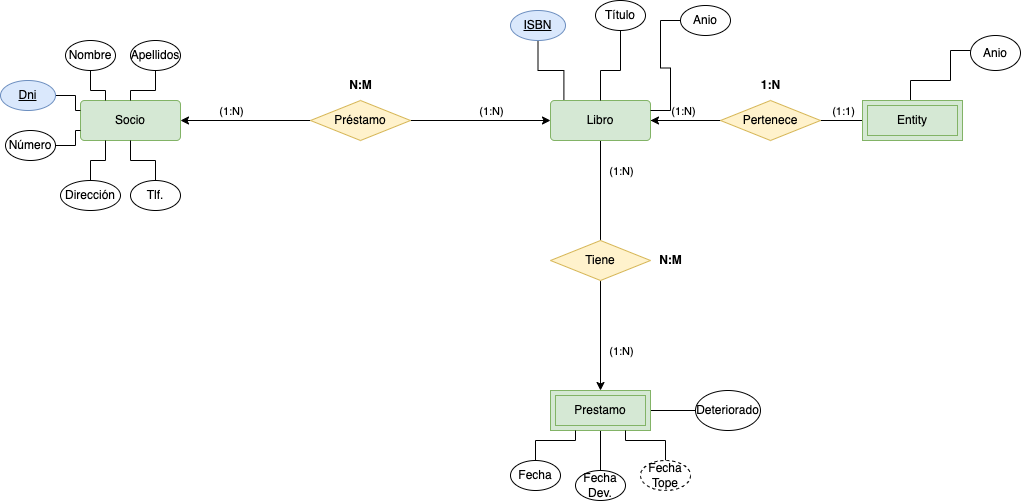

The diagram above was exported from draw.io. Its source (the exported page's mxGraphModel, read from the mxfile embedded in the PNG):
<mxGraphModel dx="1485" dy="1560" grid="1" gridSize="10" guides="1" tooltips="1" connect="1" arrows="1" fold="1" page="1" pageScale="1" pageWidth="827" pageHeight="1169" math="0" shadow="0">
  <root>
    <mxCell id="VGKt-zub33p9D7WqUSKM-0" />
    <mxCell id="VGKt-zub33p9D7WqUSKM-1" parent="VGKt-zub33p9D7WqUSKM-0" />
    <mxCell id="VGKt-zub33p9D7WqUSKM-2" style="edgeStyle=orthogonalEdgeStyle;rounded=0;orthogonalLoop=1;jettySize=auto;html=1;entryX=0;entryY=0.5;entryDx=0;entryDy=0;startArrow=none;startFill=0;endArrow=none;endFill=0;" edge="1" parent="VGKt-zub33p9D7WqUSKM-1" source="VGKt-zub33p9D7WqUSKM-4" target="VGKt-zub33p9D7WqUSKM-41">
      <mxGeometry relative="1" as="geometry" />
    </mxCell>
    <mxCell id="VGKt-zub33p9D7WqUSKM-3" value="" style="edgeStyle=orthogonalEdgeStyle;rounded=0;orthogonalLoop=1;jettySize=auto;html=1;endArrow=none;endFill=0;" edge="1" parent="VGKt-zub33p9D7WqUSKM-1" source="VGKt-zub33p9D7WqUSKM-4" target="VGKt-zub33p9D7WqUSKM-44">
      <mxGeometry relative="1" as="geometry" />
    </mxCell>
    <mxCell id="VGKt-zub33p9D7WqUSKM-4" value="Prestamo" style="shape=ext;margin=3;double=1;whiteSpace=wrap;html=1;align=center;fillColor=#d5e8d4;strokeColor=#82b366;" vertex="1" parent="VGKt-zub33p9D7WqUSKM-1">
      <mxGeometry x="530" y="370" width="100" height="40" as="geometry" />
    </mxCell>
    <mxCell id="VGKt-zub33p9D7WqUSKM-5" style="edgeStyle=orthogonalEdgeStyle;rounded=0;orthogonalLoop=1;jettySize=auto;html=1;entryX=0;entryY=0.5;entryDx=0;entryDy=0;endArrow=none;endFill=0;startArrow=classic;startFill=1;" edge="1" parent="VGKt-zub33p9D7WqUSKM-1" source="VGKt-zub33p9D7WqUSKM-7" target="VGKt-zub33p9D7WqUSKM-16">
      <mxGeometry relative="1" as="geometry" />
    </mxCell>
    <mxCell id="VGKt-zub33p9D7WqUSKM-6" value="(1:N)" style="edgeLabel;html=1;align=center;verticalAlign=middle;resizable=0;points=[];" vertex="1" connectable="0" parent="VGKt-zub33p9D7WqUSKM-5">
      <mxGeometry x="0.1969" y="3" relative="1" as="geometry">
        <mxPoint x="-28" y="-7" as="offset" />
      </mxGeometry>
    </mxCell>
    <mxCell id="VGKt-zub33p9D7WqUSKM-7" value="Socio" style="rounded=1;arcSize=10;whiteSpace=wrap;html=1;align=center;fillColor=#d5e8d4;strokeColor=#82b366;" vertex="1" parent="VGKt-zub33p9D7WqUSKM-1">
      <mxGeometry x="60" y="80" width="100" height="40" as="geometry" />
    </mxCell>
    <mxCell id="VGKt-zub33p9D7WqUSKM-8" style="edgeStyle=orthogonalEdgeStyle;rounded=0;orthogonalLoop=1;jettySize=auto;html=1;entryX=0.5;entryY=0;entryDx=0;entryDy=0;endArrow=none;endFill=0;" edge="1" parent="VGKt-zub33p9D7WqUSKM-1" source="VGKt-zub33p9D7WqUSKM-10" target="VGKt-zub33p9D7WqUSKM-13">
      <mxGeometry relative="1" as="geometry" />
    </mxCell>
    <mxCell id="VGKt-zub33p9D7WqUSKM-9" value="(1:N)" style="edgeLabel;html=1;align=center;verticalAlign=middle;resizable=0;points=[];" vertex="1" connectable="0" parent="VGKt-zub33p9D7WqUSKM-8">
      <mxGeometry x="0.02" y="1" relative="1" as="geometry">
        <mxPoint x="19" y="-21" as="offset" />
      </mxGeometry>
    </mxCell>
    <mxCell id="iO4VSONKGGUM-RU_u-H6-4" style="edgeStyle=orthogonalEdgeStyle;rounded=0;orthogonalLoop=1;jettySize=auto;html=1;entryX=0;entryY=0.5;entryDx=0;entryDy=0;endArrow=none;endFill=0;" edge="1" parent="VGKt-zub33p9D7WqUSKM-1" source="VGKt-zub33p9D7WqUSKM-10" target="iO4VSONKGGUM-RU_u-H6-2">
      <mxGeometry relative="1" as="geometry" />
    </mxCell>
    <mxCell id="iO4VSONKGGUM-RU_u-H6-8" value="(1:N)" style="edgeLabel;html=1;align=center;verticalAlign=middle;resizable=0;points=[];" vertex="1" connectable="0" parent="iO4VSONKGGUM-RU_u-H6-4">
      <mxGeometry x="-0.08" y="-1" relative="1" as="geometry">
        <mxPoint y="-11" as="offset" />
      </mxGeometry>
    </mxCell>
    <mxCell id="VGKt-zub33p9D7WqUSKM-10" value="Libro" style="rounded=1;arcSize=10;whiteSpace=wrap;html=1;align=center;fillColor=#d5e8d4;strokeColor=#82b366;" vertex="1" parent="VGKt-zub33p9D7WqUSKM-1">
      <mxGeometry x="530" y="80" width="100" height="40" as="geometry" />
    </mxCell>
    <mxCell id="VGKt-zub33p9D7WqUSKM-11" style="edgeStyle=orthogonalEdgeStyle;rounded=0;orthogonalLoop=1;jettySize=auto;html=1;endArrow=classic;endFill=1;" edge="1" parent="VGKt-zub33p9D7WqUSKM-1" source="VGKt-zub33p9D7WqUSKM-13" target="VGKt-zub33p9D7WqUSKM-4">
      <mxGeometry relative="1" as="geometry" />
    </mxCell>
    <mxCell id="VGKt-zub33p9D7WqUSKM-12" value="(1:N)" style="edgeLabel;html=1;align=center;verticalAlign=middle;resizable=0;points=[];" vertex="1" connectable="0" parent="VGKt-zub33p9D7WqUSKM-11">
      <mxGeometry y="1" relative="1" as="geometry">
        <mxPoint x="19" y="15" as="offset" />
      </mxGeometry>
    </mxCell>
    <mxCell id="VGKt-zub33p9D7WqUSKM-13" value="Tiene" style="shape=rhombus;perimeter=rhombusPerimeter;whiteSpace=wrap;html=1;align=center;fillColor=#fff2cc;strokeColor=#d6b656;" vertex="1" parent="VGKt-zub33p9D7WqUSKM-1">
      <mxGeometry x="530" y="220" width="100" height="40" as="geometry" />
    </mxCell>
    <mxCell id="VGKt-zub33p9D7WqUSKM-14" style="edgeStyle=orthogonalEdgeStyle;rounded=0;orthogonalLoop=1;jettySize=auto;html=1;entryX=0;entryY=0.5;entryDx=0;entryDy=0;endArrow=classic;endFill=1;" edge="1" parent="VGKt-zub33p9D7WqUSKM-1" source="VGKt-zub33p9D7WqUSKM-16" target="VGKt-zub33p9D7WqUSKM-10">
      <mxGeometry relative="1" as="geometry" />
    </mxCell>
    <mxCell id="VGKt-zub33p9D7WqUSKM-15" value="(1:N)" style="edgeLabel;html=1;align=center;verticalAlign=middle;resizable=0;points=[];" vertex="1" connectable="0" parent="VGKt-zub33p9D7WqUSKM-14">
      <mxGeometry x="0.04" y="3" relative="1" as="geometry">
        <mxPoint x="7" y="-7" as="offset" />
      </mxGeometry>
    </mxCell>
    <mxCell id="VGKt-zub33p9D7WqUSKM-16" value="Préstamo" style="shape=rhombus;perimeter=rhombusPerimeter;whiteSpace=wrap;html=1;align=center;fillColor=#fff2cc;strokeColor=#d6b656;" vertex="1" parent="VGKt-zub33p9D7WqUSKM-1">
      <mxGeometry x="290" y="80" width="100" height="40" as="geometry" />
    </mxCell>
    <mxCell id="VGKt-zub33p9D7WqUSKM-17" value="&lt;b&gt;N:M&lt;/b&gt;" style="text;html=1;align=center;verticalAlign=middle;resizable=0;points=[];autosize=1;strokeColor=none;fillColor=none;" vertex="1" parent="VGKt-zub33p9D7WqUSKM-1">
      <mxGeometry x="315" y="50" width="50" height="30" as="geometry" />
    </mxCell>
    <mxCell id="VGKt-zub33p9D7WqUSKM-18" value="&lt;b&gt;N:M&lt;/b&gt;" style="text;html=1;align=center;verticalAlign=middle;resizable=0;points=[];autosize=1;strokeColor=none;fillColor=none;" vertex="1" parent="VGKt-zub33p9D7WqUSKM-1">
      <mxGeometry x="625" y="225" width="50" height="30" as="geometry" />
    </mxCell>
    <mxCell id="VGKt-zub33p9D7WqUSKM-19" style="edgeStyle=orthogonalEdgeStyle;rounded=0;orthogonalLoop=1;jettySize=auto;html=1;entryX=0;entryY=0.25;entryDx=0;entryDy=0;startArrow=none;startFill=0;endArrow=none;endFill=0;" edge="1" parent="VGKt-zub33p9D7WqUSKM-1" source="VGKt-zub33p9D7WqUSKM-20" target="VGKt-zub33p9D7WqUSKM-7">
      <mxGeometry relative="1" as="geometry" />
    </mxCell>
    <mxCell id="VGKt-zub33p9D7WqUSKM-20" value="Dni" style="ellipse;whiteSpace=wrap;html=1;align=center;fontStyle=4;fillColor=#dae8fc;strokeColor=#6c8ebf;" vertex="1" parent="VGKt-zub33p9D7WqUSKM-1">
      <mxGeometry x="-20" y="60" width="55" height="30" as="geometry" />
    </mxCell>
    <mxCell id="VGKt-zub33p9D7WqUSKM-21" style="edgeStyle=orthogonalEdgeStyle;rounded=0;orthogonalLoop=1;jettySize=auto;html=1;entryX=0;entryY=0.75;entryDx=0;entryDy=0;startArrow=none;startFill=0;endArrow=none;endFill=0;" edge="1" parent="VGKt-zub33p9D7WqUSKM-1" source="VGKt-zub33p9D7WqUSKM-22" target="VGKt-zub33p9D7WqUSKM-7">
      <mxGeometry relative="1" as="geometry" />
    </mxCell>
    <mxCell id="VGKt-zub33p9D7WqUSKM-22" value="Número" style="ellipse;whiteSpace=wrap;html=1;align=center;" vertex="1" parent="VGKt-zub33p9D7WqUSKM-1">
      <mxGeometry x="-15" y="110" width="50" height="30" as="geometry" />
    </mxCell>
    <mxCell id="VGKt-zub33p9D7WqUSKM-23" style="edgeStyle=orthogonalEdgeStyle;rounded=0;orthogonalLoop=1;jettySize=auto;html=1;entryX=0.25;entryY=0;entryDx=0;entryDy=0;startArrow=none;startFill=0;endArrow=none;endFill=0;" edge="1" parent="VGKt-zub33p9D7WqUSKM-1" source="VGKt-zub33p9D7WqUSKM-24" target="VGKt-zub33p9D7WqUSKM-7">
      <mxGeometry relative="1" as="geometry" />
    </mxCell>
    <mxCell id="VGKt-zub33p9D7WqUSKM-24" value="Nombre" style="ellipse;whiteSpace=wrap;html=1;align=center;" vertex="1" parent="VGKt-zub33p9D7WqUSKM-1">
      <mxGeometry x="45" y="20" width="50" height="30" as="geometry" />
    </mxCell>
    <mxCell id="VGKt-zub33p9D7WqUSKM-25" style="edgeStyle=orthogonalEdgeStyle;rounded=0;orthogonalLoop=1;jettySize=auto;html=1;entryX=0.5;entryY=0;entryDx=0;entryDy=0;startArrow=none;startFill=0;endArrow=none;endFill=0;" edge="1" parent="VGKt-zub33p9D7WqUSKM-1" source="VGKt-zub33p9D7WqUSKM-26" target="VGKt-zub33p9D7WqUSKM-7">
      <mxGeometry relative="1" as="geometry" />
    </mxCell>
    <mxCell id="VGKt-zub33p9D7WqUSKM-26" value="Apellidos" style="ellipse;whiteSpace=wrap;html=1;align=center;" vertex="1" parent="VGKt-zub33p9D7WqUSKM-1">
      <mxGeometry x="110" y="20" width="50" height="30" as="geometry" />
    </mxCell>
    <mxCell id="VGKt-zub33p9D7WqUSKM-27" style="edgeStyle=orthogonalEdgeStyle;rounded=0;orthogonalLoop=1;jettySize=auto;html=1;entryX=0.25;entryY=1;entryDx=0;entryDy=0;startArrow=none;startFill=0;endArrow=none;endFill=0;" edge="1" parent="VGKt-zub33p9D7WqUSKM-1" source="VGKt-zub33p9D7WqUSKM-28" target="VGKt-zub33p9D7WqUSKM-7">
      <mxGeometry relative="1" as="geometry" />
    </mxCell>
    <mxCell id="VGKt-zub33p9D7WqUSKM-28" value="Dirección" style="ellipse;whiteSpace=wrap;html=1;align=center;" vertex="1" parent="VGKt-zub33p9D7WqUSKM-1">
      <mxGeometry x="40" y="160" width="60" height="30" as="geometry" />
    </mxCell>
    <mxCell id="VGKt-zub33p9D7WqUSKM-29" style="edgeStyle=orthogonalEdgeStyle;rounded=0;orthogonalLoop=1;jettySize=auto;html=1;entryX=0.5;entryY=1;entryDx=0;entryDy=0;startArrow=none;startFill=0;endArrow=none;endFill=0;" edge="1" parent="VGKt-zub33p9D7WqUSKM-1" source="VGKt-zub33p9D7WqUSKM-30" target="VGKt-zub33p9D7WqUSKM-7">
      <mxGeometry relative="1" as="geometry" />
    </mxCell>
    <mxCell id="VGKt-zub33p9D7WqUSKM-30" value="Tlf." style="ellipse;whiteSpace=wrap;html=1;align=center;" vertex="1" parent="VGKt-zub33p9D7WqUSKM-1">
      <mxGeometry x="110" y="160" width="50" height="30" as="geometry" />
    </mxCell>
    <mxCell id="VGKt-zub33p9D7WqUSKM-31" style="edgeStyle=orthogonalEdgeStyle;rounded=0;orthogonalLoop=1;jettySize=auto;html=1;entryX=0.134;entryY=-0.02;entryDx=0;entryDy=0;entryPerimeter=0;startArrow=none;startFill=0;endArrow=none;endFill=0;" edge="1" parent="VGKt-zub33p9D7WqUSKM-1" source="VGKt-zub33p9D7WqUSKM-32" target="VGKt-zub33p9D7WqUSKM-10">
      <mxGeometry relative="1" as="geometry" />
    </mxCell>
    <mxCell id="VGKt-zub33p9D7WqUSKM-32" value="ISBN" style="ellipse;whiteSpace=wrap;html=1;align=center;fontStyle=4;fillColor=#dae8fc;strokeColor=#6c8ebf;" vertex="1" parent="VGKt-zub33p9D7WqUSKM-1">
      <mxGeometry x="490" y="-10" width="55" height="30" as="geometry" />
    </mxCell>
    <mxCell id="VGKt-zub33p9D7WqUSKM-35" style="edgeStyle=orthogonalEdgeStyle;rounded=0;orthogonalLoop=1;jettySize=auto;html=1;entryX=0.5;entryY=0;entryDx=0;entryDy=0;startArrow=none;startFill=0;endArrow=none;endFill=0;" edge="1" parent="VGKt-zub33p9D7WqUSKM-1" source="VGKt-zub33p9D7WqUSKM-36" target="VGKt-zub33p9D7WqUSKM-10">
      <mxGeometry relative="1" as="geometry">
        <Array as="points">
          <mxPoint x="600" y="50" />
          <mxPoint x="580" y="50" />
        </Array>
      </mxGeometry>
    </mxCell>
    <mxCell id="VGKt-zub33p9D7WqUSKM-36" value="Título" style="ellipse;whiteSpace=wrap;html=1;align=center;" vertex="1" parent="VGKt-zub33p9D7WqUSKM-1">
      <mxGeometry x="575" y="-20" width="50" height="30" as="geometry" />
    </mxCell>
    <mxCell id="VGKt-zub33p9D7WqUSKM-37" style="edgeStyle=orthogonalEdgeStyle;rounded=0;orthogonalLoop=1;jettySize=auto;html=1;entryX=1;entryY=0.25;entryDx=0;entryDy=0;startArrow=none;startFill=0;endArrow=none;endFill=0;" edge="1" parent="VGKt-zub33p9D7WqUSKM-1" source="VGKt-zub33p9D7WqUSKM-38" target="VGKt-zub33p9D7WqUSKM-10">
      <mxGeometry relative="1" as="geometry" />
    </mxCell>
    <mxCell id="VGKt-zub33p9D7WqUSKM-38" value="Anio" style="ellipse;whiteSpace=wrap;html=1;align=center;" vertex="1" parent="VGKt-zub33p9D7WqUSKM-1">
      <mxGeometry x="660" y="-15" width="50" height="30" as="geometry" />
    </mxCell>
    <mxCell id="VGKt-zub33p9D7WqUSKM-41" value="Deteriorado" style="ellipse;whiteSpace=wrap;html=1;align=center;" vertex="1" parent="VGKt-zub33p9D7WqUSKM-1">
      <mxGeometry x="675" y="370" width="65" height="40" as="geometry" />
    </mxCell>
    <mxCell id="VGKt-zub33p9D7WqUSKM-42" style="edgeStyle=orthogonalEdgeStyle;rounded=0;orthogonalLoop=1;jettySize=auto;html=1;entryX=0.25;entryY=1;entryDx=0;entryDy=0;endArrow=none;endFill=0;" edge="1" parent="VGKt-zub33p9D7WqUSKM-1" source="VGKt-zub33p9D7WqUSKM-43" target="VGKt-zub33p9D7WqUSKM-4">
      <mxGeometry relative="1" as="geometry" />
    </mxCell>
    <mxCell id="VGKt-zub33p9D7WqUSKM-43" value="Fecha" style="ellipse;whiteSpace=wrap;html=1;align=center;" vertex="1" parent="VGKt-zub33p9D7WqUSKM-1">
      <mxGeometry x="490" y="440" width="50" height="30" as="geometry" />
    </mxCell>
    <mxCell id="VGKt-zub33p9D7WqUSKM-44" value="Fecha Dev." style="ellipse;whiteSpace=wrap;html=1;align=center;" vertex="1" parent="VGKt-zub33p9D7WqUSKM-1">
      <mxGeometry x="555" y="450" width="50" height="30" as="geometry" />
    </mxCell>
    <mxCell id="VGKt-zub33p9D7WqUSKM-45" style="edgeStyle=orthogonalEdgeStyle;rounded=0;orthogonalLoop=1;jettySize=auto;html=1;entryX=0.75;entryY=1;entryDx=0;entryDy=0;endArrow=none;endFill=0;" edge="1" parent="VGKt-zub33p9D7WqUSKM-1" source="VGKt-zub33p9D7WqUSKM-46" target="VGKt-zub33p9D7WqUSKM-4">
      <mxGeometry relative="1" as="geometry" />
    </mxCell>
    <mxCell id="VGKt-zub33p9D7WqUSKM-46" value="Fecha Tope" style="ellipse;whiteSpace=wrap;html=1;align=center;dashed=1;" vertex="1" parent="VGKt-zub33p9D7WqUSKM-1">
      <mxGeometry x="620" y="440" width="50" height="30" as="geometry" />
    </mxCell>
    <mxCell id="iO4VSONKGGUM-RU_u-H6-3" style="edgeStyle=orthogonalEdgeStyle;rounded=0;orthogonalLoop=1;jettySize=auto;html=1;endArrow=none;endFill=0;entryX=0.5;entryY=0;entryDx=0;entryDy=0;" edge="1" parent="VGKt-zub33p9D7WqUSKM-1" source="iO4VSONKGGUM-RU_u-H6-1" target="iO4VSONKGGUM-RU_u-H6-6">
      <mxGeometry relative="1" as="geometry">
        <mxPoint x="900" y="80" as="targetPoint" />
        <Array as="points">
          <mxPoint x="930" y="30" />
          <mxPoint x="930" y="60" />
          <mxPoint x="890" y="60" />
        </Array>
      </mxGeometry>
    </mxCell>
    <mxCell id="iO4VSONKGGUM-RU_u-H6-1" value="Anio" style="ellipse;whiteSpace=wrap;html=1;align=center;" vertex="1" parent="VGKt-zub33p9D7WqUSKM-1">
      <mxGeometry x="950" y="15" width="50" height="35" as="geometry" />
    </mxCell>
    <mxCell id="iO4VSONKGGUM-RU_u-H6-5" style="edgeStyle=orthogonalEdgeStyle;rounded=0;orthogonalLoop=1;jettySize=auto;html=1;entryX=0;entryY=0.5;entryDx=0;entryDy=0;endArrow=none;endFill=0;" edge="1" parent="VGKt-zub33p9D7WqUSKM-1" source="iO4VSONKGGUM-RU_u-H6-2" target="iO4VSONKGGUM-RU_u-H6-6">
      <mxGeometry relative="1" as="geometry">
        <mxPoint x="850" y="100" as="targetPoint" />
      </mxGeometry>
    </mxCell>
    <mxCell id="iO4VSONKGGUM-RU_u-H6-7" value="(1:1)" style="edgeLabel;html=1;align=center;verticalAlign=middle;resizable=0;points=[];" vertex="1" connectable="0" parent="iO4VSONKGGUM-RU_u-H6-5">
      <mxGeometry x="0.0571" y="-4" relative="1" as="geometry">
        <mxPoint y="-14" as="offset" />
      </mxGeometry>
    </mxCell>
    <mxCell id="iO4VSONKGGUM-RU_u-H6-9" value="" style="edgeStyle=orthogonalEdgeStyle;rounded=0;orthogonalLoop=1;jettySize=auto;html=1;endArrow=classic;endFill=1;startArrow=none;startFill=0;" edge="1" parent="VGKt-zub33p9D7WqUSKM-1" source="iO4VSONKGGUM-RU_u-H6-2" target="VGKt-zub33p9D7WqUSKM-10">
      <mxGeometry relative="1" as="geometry" />
    </mxCell>
    <mxCell id="iO4VSONKGGUM-RU_u-H6-2" value="Pertenece" style="shape=rhombus;perimeter=rhombusPerimeter;whiteSpace=wrap;html=1;align=center;fillColor=#fff2cc;strokeColor=#d6b656;" vertex="1" parent="VGKt-zub33p9D7WqUSKM-1">
      <mxGeometry x="700" y="80" width="100" height="40" as="geometry" />
    </mxCell>
    <mxCell id="iO4VSONKGGUM-RU_u-H6-6" value="Entity" style="shape=ext;margin=3;double=1;whiteSpace=wrap;html=1;align=center;fillColor=#d5e8d4;strokeColor=#82b366;" vertex="1" parent="VGKt-zub33p9D7WqUSKM-1">
      <mxGeometry x="842" y="80" width="100" height="40" as="geometry" />
    </mxCell>
    <mxCell id="iO4VSONKGGUM-RU_u-H6-10" value="&lt;b&gt;1:N&lt;/b&gt;" style="text;html=1;align=center;verticalAlign=middle;resizable=0;points=[];autosize=1;strokeColor=none;fillColor=none;" vertex="1" parent="VGKt-zub33p9D7WqUSKM-1">
      <mxGeometry x="730" y="50" width="40" height="30" as="geometry" />
    </mxCell>
  </root>
</mxGraphModel>